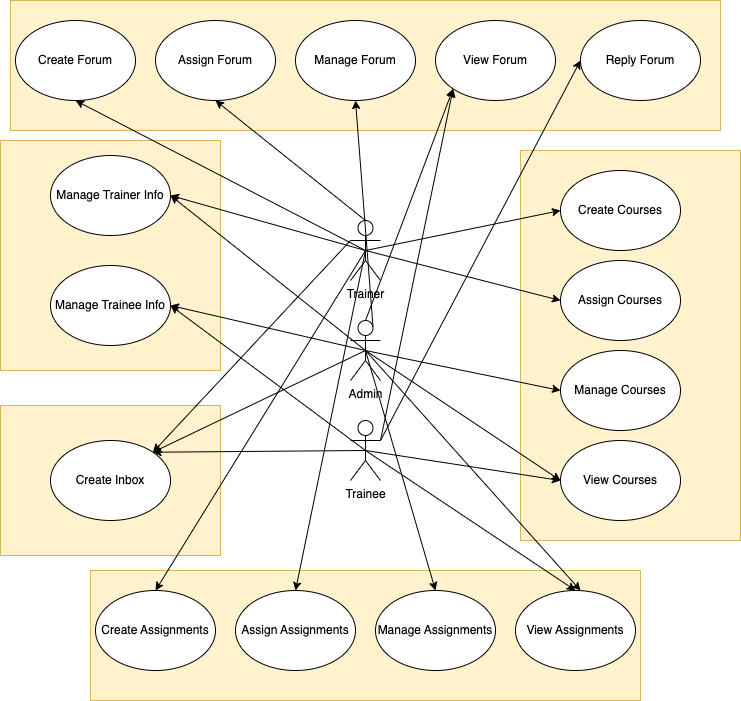

The diagram above was exported from draw.io. Its source (the exported page's mxGraphModel, read from the mxfile embedded in the PNG):
<mxGraphModel dx="1892" dy="2070" grid="1" gridSize="10" guides="1" tooltips="1" connect="1" arrows="1" fold="1" page="1" pageScale="1" pageWidth="850" pageHeight="1100" math="0" shadow="0">
  <root>
    <mxCell id="0" />
    <mxCell id="1" parent="0" />
    <mxCell id="qRkdzhrtAUaOVdnB-hss-65" value="" style="rounded=0;whiteSpace=wrap;html=1;fillColor=#fff2cc;strokeColor=#d6b656;" vertex="1" parent="1">
      <mxGeometry x="370" y="355" width="220" height="150" as="geometry" />
    </mxCell>
    <mxCell id="qRkdzhrtAUaOVdnB-hss-41" value="" style="rounded=0;whiteSpace=wrap;html=1;fillColor=#fff2cc;strokeColor=#d6b656;" vertex="1" parent="1">
      <mxGeometry x="890" y="100" width="220" height="390" as="geometry" />
    </mxCell>
    <mxCell id="qRkdzhrtAUaOVdnB-hss-1" value="Admin" style="shape=umlActor;verticalLabelPosition=bottom;verticalAlign=top;html=1;outlineConnect=0;" vertex="1" parent="1">
      <mxGeometry x="720" y="270" width="30" height="60" as="geometry" />
    </mxCell>
    <mxCell id="qRkdzhrtAUaOVdnB-hss-6" value="Trainer" style="shape=umlActor;verticalLabelPosition=bottom;verticalAlign=top;html=1;outlineConnect=0;" vertex="1" parent="1">
      <mxGeometry x="720" y="170" width="30" height="60" as="geometry" />
    </mxCell>
    <mxCell id="qRkdzhrtAUaOVdnB-hss-7" value="Trainee" style="shape=umlActor;verticalLabelPosition=bottom;verticalAlign=top;html=1;outlineConnect=0;" vertex="1" parent="1">
      <mxGeometry x="720" y="370" width="30" height="60" as="geometry" />
    </mxCell>
    <mxCell id="qRkdzhrtAUaOVdnB-hss-9" value="" style="rounded=0;whiteSpace=wrap;html=1;fillColor=#fff2cc;strokeColor=#d6b656;" vertex="1" parent="1">
      <mxGeometry x="370" y="90" width="220" height="230" as="geometry" />
    </mxCell>
    <mxCell id="qRkdzhrtAUaOVdnB-hss-11" value="Manage Trainer Info" style="ellipse;whiteSpace=wrap;html=1;" vertex="1" parent="1">
      <mxGeometry x="420" y="105" width="120" height="80" as="geometry" />
    </mxCell>
    <mxCell id="qRkdzhrtAUaOVdnB-hss-13" value="Manage Trainee Info" style="ellipse;whiteSpace=wrap;html=1;" vertex="1" parent="1">
      <mxGeometry x="420" y="215" width="120" height="80" as="geometry" />
    </mxCell>
    <mxCell id="qRkdzhrtAUaOVdnB-hss-17" value="" style="endArrow=classic;html=1;exitX=0.5;exitY=0.5;exitDx=0;exitDy=0;exitPerimeter=0;entryX=1;entryY=0.5;entryDx=0;entryDy=0;" edge="1" parent="1" source="qRkdzhrtAUaOVdnB-hss-7" target="qRkdzhrtAUaOVdnB-hss-13">
      <mxGeometry width="50" height="50" relative="1" as="geometry">
        <mxPoint x="195" y="250" as="sourcePoint" />
        <mxPoint x="420" y="370" as="targetPoint" />
      </mxGeometry>
    </mxCell>
    <mxCell id="qRkdzhrtAUaOVdnB-hss-18" value="" style="endArrow=classic;html=1;entryX=1;entryY=0.5;entryDx=0;entryDy=0;exitX=0.5;exitY=0.5;exitDx=0;exitDy=0;exitPerimeter=0;" edge="1" parent="1" source="qRkdzhrtAUaOVdnB-hss-6" target="qRkdzhrtAUaOVdnB-hss-11">
      <mxGeometry width="50" height="50" relative="1" as="geometry">
        <mxPoint x="720" y="270" as="sourcePoint" />
        <mxPoint x="530" y="270" as="targetPoint" />
      </mxGeometry>
    </mxCell>
    <mxCell id="qRkdzhrtAUaOVdnB-hss-30" value="" style="endArrow=classic;html=1;entryX=1;entryY=0.5;entryDx=0;entryDy=0;exitX=0.5;exitY=0.5;exitDx=0;exitDy=0;exitPerimeter=0;" edge="1" parent="1" source="qRkdzhrtAUaOVdnB-hss-1" target="qRkdzhrtAUaOVdnB-hss-13">
      <mxGeometry width="50" height="50" relative="1" as="geometry">
        <mxPoint x="745" y="140" as="sourcePoint" />
        <mxPoint x="540" y="140" as="targetPoint" />
      </mxGeometry>
    </mxCell>
    <mxCell id="qRkdzhrtAUaOVdnB-hss-31" value="" style="endArrow=classic;html=1;entryX=1;entryY=0.5;entryDx=0;entryDy=0;exitX=0.5;exitY=0.5;exitDx=0;exitDy=0;exitPerimeter=0;" edge="1" parent="1" source="qRkdzhrtAUaOVdnB-hss-1" target="qRkdzhrtAUaOVdnB-hss-11">
      <mxGeometry width="50" height="50" relative="1" as="geometry">
        <mxPoint x="745" y="310" as="sourcePoint" />
        <mxPoint x="540" y="460" as="targetPoint" />
      </mxGeometry>
    </mxCell>
    <mxCell id="qRkdzhrtAUaOVdnB-hss-32" value="View Courses" style="ellipse;whiteSpace=wrap;html=1;" vertex="1" parent="1">
      <mxGeometry x="930" y="390" width="120" height="80" as="geometry" />
    </mxCell>
    <mxCell id="qRkdzhrtAUaOVdnB-hss-33" value="Manage Courses" style="ellipse;whiteSpace=wrap;html=1;" vertex="1" parent="1">
      <mxGeometry x="930" y="300" width="120" height="80" as="geometry" />
    </mxCell>
    <mxCell id="qRkdzhrtAUaOVdnB-hss-34" value="Assign Courses" style="ellipse;whiteSpace=wrap;html=1;" vertex="1" parent="1">
      <mxGeometry x="930" y="210" width="120" height="80" as="geometry" />
    </mxCell>
    <mxCell id="qRkdzhrtAUaOVdnB-hss-35" value="Create Courses" style="ellipse;whiteSpace=wrap;html=1;" vertex="1" parent="1">
      <mxGeometry x="930" y="120" width="120" height="80" as="geometry" />
    </mxCell>
    <mxCell id="qRkdzhrtAUaOVdnB-hss-36" value="" style="endArrow=classic;html=1;exitX=0.5;exitY=0.5;exitDx=0;exitDy=0;exitPerimeter=0;entryX=0;entryY=0.5;entryDx=0;entryDy=0;" edge="1" parent="1" source="qRkdzhrtAUaOVdnB-hss-6" target="qRkdzhrtAUaOVdnB-hss-35">
      <mxGeometry width="50" height="50" relative="1" as="geometry">
        <mxPoint x="745" y="210" as="sourcePoint" />
        <mxPoint x="840" y="220" as="targetPoint" />
      </mxGeometry>
    </mxCell>
    <mxCell id="qRkdzhrtAUaOVdnB-hss-37" value="" style="endArrow=classic;html=1;exitX=0.5;exitY=0.5;exitDx=0;exitDy=0;exitPerimeter=0;entryX=0;entryY=0.5;entryDx=0;entryDy=0;" edge="1" parent="1" source="qRkdzhrtAUaOVdnB-hss-6" target="qRkdzhrtAUaOVdnB-hss-34">
      <mxGeometry width="50" height="50" relative="1" as="geometry">
        <mxPoint x="745" y="210" as="sourcePoint" />
        <mxPoint x="879.9999999999957" y="170" as="targetPoint" />
      </mxGeometry>
    </mxCell>
    <mxCell id="qRkdzhrtAUaOVdnB-hss-38" value="" style="endArrow=classic;html=1;exitX=0.5;exitY=0.5;exitDx=0;exitDy=0;exitPerimeter=0;entryX=0;entryY=0.5;entryDx=0;entryDy=0;" edge="1" parent="1" source="qRkdzhrtAUaOVdnB-hss-1" target="qRkdzhrtAUaOVdnB-hss-33">
      <mxGeometry width="50" height="50" relative="1" as="geometry">
        <mxPoint x="745" y="210" as="sourcePoint" />
        <mxPoint x="879.9999999999957" y="260" as="targetPoint" />
      </mxGeometry>
    </mxCell>
    <mxCell id="qRkdzhrtAUaOVdnB-hss-39" value="" style="endArrow=classic;html=1;exitX=0.5;exitY=0.5;exitDx=0;exitDy=0;exitPerimeter=0;entryX=0;entryY=0.5;entryDx=0;entryDy=0;" edge="1" parent="1" source="qRkdzhrtAUaOVdnB-hss-1" target="qRkdzhrtAUaOVdnB-hss-32">
      <mxGeometry width="50" height="50" relative="1" as="geometry">
        <mxPoint x="745" y="310" as="sourcePoint" />
        <mxPoint x="879.9999999999957" y="350" as="targetPoint" />
      </mxGeometry>
    </mxCell>
    <mxCell id="qRkdzhrtAUaOVdnB-hss-40" value="" style="endArrow=classic;html=1;exitX=0.5;exitY=0.5;exitDx=0;exitDy=0;exitPerimeter=0;entryX=0;entryY=0.5;entryDx=0;entryDy=0;" edge="1" parent="1" source="qRkdzhrtAUaOVdnB-hss-7" target="qRkdzhrtAUaOVdnB-hss-32">
      <mxGeometry width="50" height="50" relative="1" as="geometry">
        <mxPoint x="745" y="310" as="sourcePoint" />
        <mxPoint x="879.9999999999957" y="440" as="targetPoint" />
      </mxGeometry>
    </mxCell>
    <mxCell id="qRkdzhrtAUaOVdnB-hss-42" value="" style="rounded=0;whiteSpace=wrap;html=1;fillColor=#fff2cc;strokeColor=#d6b656;" vertex="1" parent="1">
      <mxGeometry x="460" y="520" width="550" height="130" as="geometry" />
    </mxCell>
    <mxCell id="qRkdzhrtAUaOVdnB-hss-43" value="View Assignments" style="ellipse;whiteSpace=wrap;html=1;" vertex="1" parent="1">
      <mxGeometry x="885" y="540" width="120" height="80" as="geometry" />
    </mxCell>
    <mxCell id="qRkdzhrtAUaOVdnB-hss-44" value="Manage Assignments" style="ellipse;whiteSpace=wrap;html=1;" vertex="1" parent="1">
      <mxGeometry x="745" y="540" width="120" height="80" as="geometry" />
    </mxCell>
    <mxCell id="qRkdzhrtAUaOVdnB-hss-45" value="Assign Assignments" style="ellipse;whiteSpace=wrap;html=1;" vertex="1" parent="1">
      <mxGeometry x="605" y="540" width="120" height="80" as="geometry" />
    </mxCell>
    <mxCell id="qRkdzhrtAUaOVdnB-hss-46" value="Create Assignments" style="ellipse;whiteSpace=wrap;html=1;" vertex="1" parent="1">
      <mxGeometry x="465" y="540" width="120" height="80" as="geometry" />
    </mxCell>
    <mxCell id="qRkdzhrtAUaOVdnB-hss-47" value="" style="endArrow=classic;html=1;entryX=0.5;entryY=0;entryDx=0;entryDy=0;exitX=0.5;exitY=0.5;exitDx=0;exitDy=0;exitPerimeter=0;" edge="1" parent="1" source="qRkdzhrtAUaOVdnB-hss-6" target="qRkdzhrtAUaOVdnB-hss-46">
      <mxGeometry width="50" height="50" relative="1" as="geometry">
        <mxPoint x="745" y="210" as="sourcePoint" />
        <mxPoint x="540" y="240" as="targetPoint" />
      </mxGeometry>
    </mxCell>
    <mxCell id="qRkdzhrtAUaOVdnB-hss-48" value="" style="endArrow=classic;html=1;entryX=0.5;entryY=0;entryDx=0;entryDy=0;exitX=0.5;exitY=0.5;exitDx=0;exitDy=0;exitPerimeter=0;" edge="1" parent="1" source="qRkdzhrtAUaOVdnB-hss-6" target="qRkdzhrtAUaOVdnB-hss-45">
      <mxGeometry width="50" height="50" relative="1" as="geometry">
        <mxPoint x="745" y="210" as="sourcePoint" />
        <mxPoint x="535" y="550" as="targetPoint" />
      </mxGeometry>
    </mxCell>
    <mxCell id="qRkdzhrtAUaOVdnB-hss-49" value="" style="endArrow=classic;html=1;exitX=0.5;exitY=0.5;exitDx=0;exitDy=0;exitPerimeter=0;entryX=0.5;entryY=0;entryDx=0;entryDy=0;" edge="1" parent="1" source="qRkdzhrtAUaOVdnB-hss-1" target="qRkdzhrtAUaOVdnB-hss-44">
      <mxGeometry width="50" height="50" relative="1" as="geometry">
        <mxPoint x="745" y="310" as="sourcePoint" />
        <mxPoint x="939.9999999999957" y="350" as="targetPoint" />
      </mxGeometry>
    </mxCell>
    <mxCell id="qRkdzhrtAUaOVdnB-hss-50" value="" style="endArrow=classic;html=1;exitX=0.5;exitY=0.5;exitDx=0;exitDy=0;exitPerimeter=0;" edge="1" parent="1" source="qRkdzhrtAUaOVdnB-hss-1">
      <mxGeometry width="50" height="50" relative="1" as="geometry">
        <mxPoint x="745" y="310" as="sourcePoint" />
        <mxPoint x="950" y="540" as="targetPoint" />
      </mxGeometry>
    </mxCell>
    <mxCell id="qRkdzhrtAUaOVdnB-hss-51" value="" style="endArrow=classic;html=1;exitX=0.5;exitY=0.5;exitDx=0;exitDy=0;exitPerimeter=0;entryX=0.5;entryY=0;entryDx=0;entryDy=0;" edge="1" parent="1" source="qRkdzhrtAUaOVdnB-hss-7" target="qRkdzhrtAUaOVdnB-hss-43">
      <mxGeometry width="50" height="50" relative="1" as="geometry">
        <mxPoint x="745" y="410" as="sourcePoint" />
        <mxPoint x="939.9999999999957" y="440" as="targetPoint" />
      </mxGeometry>
    </mxCell>
    <mxCell id="qRkdzhrtAUaOVdnB-hss-52" value="" style="rounded=0;whiteSpace=wrap;html=1;fillColor=#fff2cc;strokeColor=#d6b656;" vertex="1" parent="1">
      <mxGeometry x="380" y="-50" width="710" height="130" as="geometry" />
    </mxCell>
    <mxCell id="qRkdzhrtAUaOVdnB-hss-53" value="View Forum" style="ellipse;whiteSpace=wrap;html=1;" vertex="1" parent="1">
      <mxGeometry x="805" y="-30" width="120" height="80" as="geometry" />
    </mxCell>
    <mxCell id="qRkdzhrtAUaOVdnB-hss-54" value="Manage Forum" style="ellipse;whiteSpace=wrap;html=1;" vertex="1" parent="1">
      <mxGeometry x="665" y="-30" width="120" height="80" as="geometry" />
    </mxCell>
    <mxCell id="qRkdzhrtAUaOVdnB-hss-55" value="Assign Forum" style="ellipse;whiteSpace=wrap;html=1;" vertex="1" parent="1">
      <mxGeometry x="525" y="-30" width="120" height="80" as="geometry" />
    </mxCell>
    <mxCell id="qRkdzhrtAUaOVdnB-hss-56" value="Create Forum" style="ellipse;whiteSpace=wrap;html=1;" vertex="1" parent="1">
      <mxGeometry x="385" y="-30" width="120" height="80" as="geometry" />
    </mxCell>
    <mxCell id="qRkdzhrtAUaOVdnB-hss-57" value="" style="endArrow=classic;html=1;entryX=0.5;entryY=1;entryDx=0;entryDy=0;exitX=0.5;exitY=0.5;exitDx=0;exitDy=0;exitPerimeter=0;" edge="1" parent="1" source="qRkdzhrtAUaOVdnB-hss-6" target="qRkdzhrtAUaOVdnB-hss-56">
      <mxGeometry width="50" height="50" relative="1" as="geometry">
        <mxPoint x="745" y="210" as="sourcePoint" />
        <mxPoint x="540" y="240" as="targetPoint" />
      </mxGeometry>
    </mxCell>
    <mxCell id="qRkdzhrtAUaOVdnB-hss-58" value="" style="endArrow=classic;html=1;entryX=0.5;entryY=1;entryDx=0;entryDy=0;exitX=0.5;exitY=0;exitDx=0;exitDy=0;exitPerimeter=0;" edge="1" parent="1" source="qRkdzhrtAUaOVdnB-hss-6" target="qRkdzhrtAUaOVdnB-hss-55">
      <mxGeometry width="50" height="50" relative="1" as="geometry">
        <mxPoint x="745" y="210" as="sourcePoint" />
        <mxPoint x="535" y="60" as="targetPoint" />
      </mxGeometry>
    </mxCell>
    <mxCell id="qRkdzhrtAUaOVdnB-hss-59" value="" style="endArrow=classic;html=1;exitX=0.75;exitY=0.1;exitDx=0;exitDy=0;exitPerimeter=0;entryX=0.5;entryY=1;entryDx=0;entryDy=0;" edge="1" parent="1" source="qRkdzhrtAUaOVdnB-hss-1" target="qRkdzhrtAUaOVdnB-hss-54">
      <mxGeometry width="50" height="50" relative="1" as="geometry">
        <mxPoint x="745" y="310" as="sourcePoint" />
        <mxPoint x="810" y="110" as="targetPoint" />
      </mxGeometry>
    </mxCell>
    <mxCell id="qRkdzhrtAUaOVdnB-hss-60" value="" style="endArrow=classic;html=1;exitX=0.5;exitY=0;exitDx=0;exitDy=0;exitPerimeter=0;entryX=0;entryY=1;entryDx=0;entryDy=0;" edge="1" parent="1" source="qRkdzhrtAUaOVdnB-hss-1" target="qRkdzhrtAUaOVdnB-hss-53">
      <mxGeometry width="50" height="50" relative="1" as="geometry">
        <mxPoint x="752.5" y="285.9999999999998" as="sourcePoint" />
        <mxPoint x="815" y="60" as="targetPoint" />
      </mxGeometry>
    </mxCell>
    <mxCell id="qRkdzhrtAUaOVdnB-hss-61" value="" style="endArrow=classic;html=1;exitX=1;exitY=0.3333333333333333;exitDx=0;exitDy=0;exitPerimeter=0;entryX=0;entryY=1;entryDx=0;entryDy=0;" edge="1" parent="1" source="qRkdzhrtAUaOVdnB-hss-7" target="qRkdzhrtAUaOVdnB-hss-53">
      <mxGeometry width="50" height="50" relative="1" as="geometry">
        <mxPoint x="745" y="410" as="sourcePoint" />
        <mxPoint x="939.9999999999957" y="440" as="targetPoint" />
      </mxGeometry>
    </mxCell>
    <mxCell id="qRkdzhrtAUaOVdnB-hss-62" value="Reply Forum" style="ellipse;whiteSpace=wrap;html=1;" vertex="1" parent="1">
      <mxGeometry x="950" y="-30" width="120" height="80" as="geometry" />
    </mxCell>
    <mxCell id="qRkdzhrtAUaOVdnB-hss-63" value="" style="endArrow=classic;html=1;exitX=1;exitY=0.3333333333333333;exitDx=0;exitDy=0;exitPerimeter=0;entryX=0;entryY=0.5;entryDx=0;entryDy=0;" edge="1" parent="1" source="qRkdzhrtAUaOVdnB-hss-7" target="qRkdzhrtAUaOVdnB-hss-62">
      <mxGeometry width="50" height="50" relative="1" as="geometry">
        <mxPoint x="760" y="400" as="sourcePoint" />
        <mxPoint x="832.5735931288013" y="48.28427124746554" as="targetPoint" />
      </mxGeometry>
    </mxCell>
    <mxCell id="qRkdzhrtAUaOVdnB-hss-64" value="Create Inbox" style="ellipse;whiteSpace=wrap;html=1;" vertex="1" parent="1">
      <mxGeometry x="420" y="390" width="120" height="80" as="geometry" />
    </mxCell>
    <mxCell id="qRkdzhrtAUaOVdnB-hss-66" value="" style="endArrow=classic;html=1;exitX=0;exitY=0.3333333333333333;exitDx=0;exitDy=0;exitPerimeter=0;entryX=1;entryY=0;entryDx=0;entryDy=0;" edge="1" parent="1" source="qRkdzhrtAUaOVdnB-hss-6" target="qRkdzhrtAUaOVdnB-hss-64">
      <mxGeometry width="50" height="50" relative="1" as="geometry">
        <mxPoint x="745" y="210" as="sourcePoint" />
        <mxPoint x="530" y="430" as="targetPoint" />
      </mxGeometry>
    </mxCell>
    <mxCell id="qRkdzhrtAUaOVdnB-hss-67" value="" style="endArrow=classic;html=1;exitX=0.5;exitY=0.5;exitDx=0;exitDy=0;exitPerimeter=0;entryX=1;entryY=0;entryDx=0;entryDy=0;" edge="1" parent="1" source="qRkdzhrtAUaOVdnB-hss-1" target="qRkdzhrtAUaOVdnB-hss-64">
      <mxGeometry width="50" height="50" relative="1" as="geometry">
        <mxPoint x="730" y="200" as="sourcePoint" />
        <mxPoint x="540" y="440" as="targetPoint" />
      </mxGeometry>
    </mxCell>
    <mxCell id="qRkdzhrtAUaOVdnB-hss-68" value="" style="endArrow=classic;html=1;exitX=0.5;exitY=0.5;exitDx=0;exitDy=0;exitPerimeter=0;entryX=1;entryY=0;entryDx=0;entryDy=0;" edge="1" parent="1" source="qRkdzhrtAUaOVdnB-hss-7" target="qRkdzhrtAUaOVdnB-hss-64">
      <mxGeometry width="50" height="50" relative="1" as="geometry">
        <mxPoint x="745" y="310" as="sourcePoint" />
        <mxPoint x="530" y="430" as="targetPoint" />
      </mxGeometry>
    </mxCell>
  </root>
</mxGraphModel>